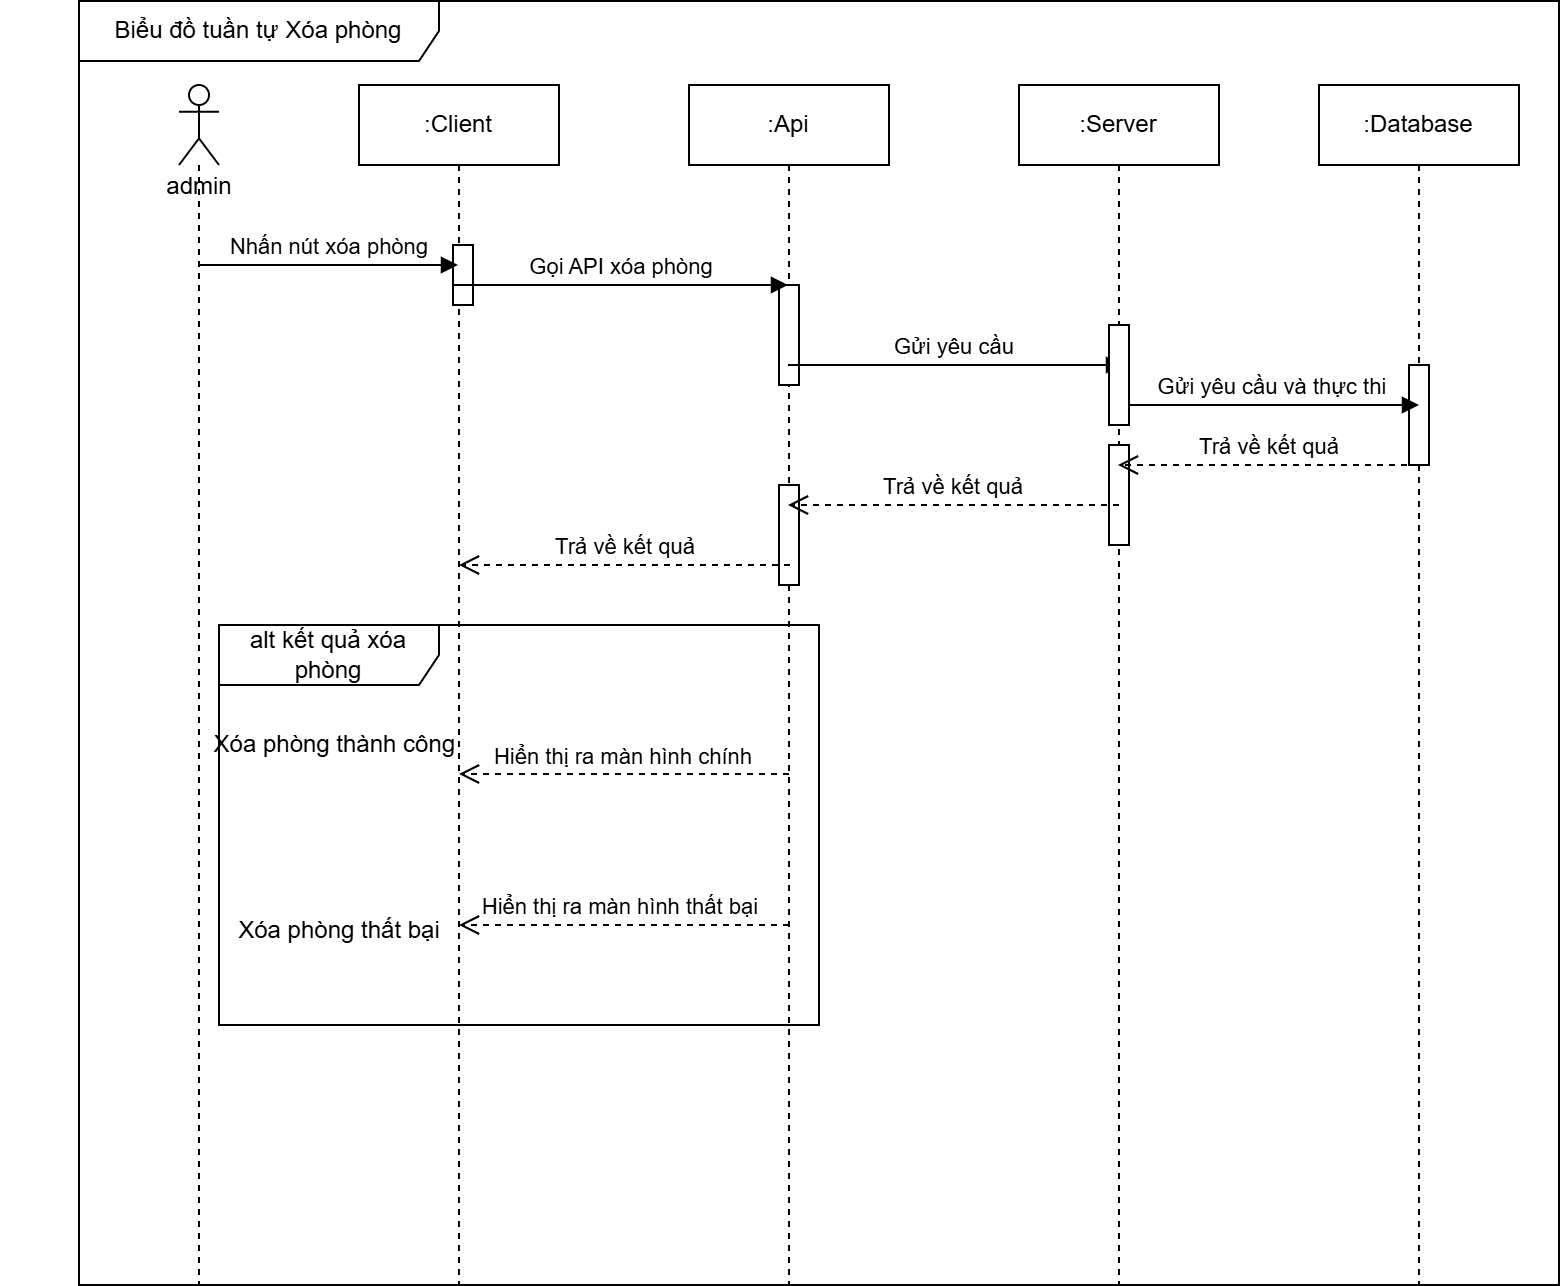

The diagram above was exported from draw.io. Its source (the exported page's mxGraphModel, read from the mxfile embedded in the PNG):
<mxGraphModel dx="1900" dy="557" grid="1" gridSize="10" guides="1" tooltips="1" connect="1" arrows="1" fold="1" page="1" pageScale="1" pageWidth="850" pageHeight="1100" math="0" shadow="0">
  <root>
    <mxCell id="0" />
    <mxCell id="1" parent="0" />
    <mxCell id="aM9ryv3xv72pqoxQDRHE-1" value=":Client" style="shape=umlLifeline;perimeter=lifelinePerimeter;whiteSpace=wrap;html=1;container=0;dropTarget=0;collapsible=0;recursiveResize=0;outlineConnect=0;portConstraint=eastwest;newEdgeStyle={&quot;edgeStyle&quot;:&quot;elbowEdgeStyle&quot;,&quot;elbow&quot;:&quot;vertical&quot;,&quot;curved&quot;:0,&quot;rounded&quot;:0};" parent="1" vertex="1">
      <mxGeometry x="160" y="80" width="100" height="600" as="geometry" />
    </mxCell>
    <mxCell id="GW5HnA62ED8j3x2sCTIx-29" value="" style="html=1;points=[[0,0,0,0,5],[0,1,0,0,-5],[1,0,0,0,5],[1,1,0,0,-5]];perimeter=orthogonalPerimeter;outlineConnect=0;targetShapes=umlLifeline;portConstraint=eastwest;newEdgeStyle={&quot;curved&quot;:0,&quot;rounded&quot;:0};" vertex="1" parent="aM9ryv3xv72pqoxQDRHE-1">
      <mxGeometry x="47" y="80" width="10" height="30" as="geometry" />
    </mxCell>
    <mxCell id="GW5HnA62ED8j3x2sCTIx-1" value="" style="shape=umlLifeline;perimeter=lifelinePerimeter;whiteSpace=wrap;html=1;container=1;dropTarget=0;collapsible=0;recursiveResize=0;outlineConnect=0;portConstraint=eastwest;newEdgeStyle={&quot;curved&quot;:0,&quot;rounded&quot;:0};participant=umlActor;size=40;" vertex="1" parent="1">
      <mxGeometry x="70" y="80" width="20" height="600" as="geometry" />
    </mxCell>
    <mxCell id="GW5HnA62ED8j3x2sCTIx-2" value="&lt;div&gt;&lt;br&gt;&lt;/div&gt;&lt;div&gt;&lt;br&gt;&lt;/div&gt;&lt;div&gt;&lt;span style=&quot;background-color: initial;&quot;&gt;admin&lt;/span&gt;&lt;/div&gt;&lt;div&gt;&lt;br&gt;&lt;/div&gt;" style="text;html=1;align=center;verticalAlign=middle;resizable=0;points=[];autosize=1;strokeColor=none;fillColor=none;" vertex="1" parent="1">
      <mxGeometry x="50" y="88" width="60" height="70" as="geometry" />
    </mxCell>
    <mxCell id="GW5HnA62ED8j3x2sCTIx-3" value=":Api" style="shape=umlLifeline;perimeter=lifelinePerimeter;whiteSpace=wrap;html=1;container=0;dropTarget=0;collapsible=0;recursiveResize=0;outlineConnect=0;portConstraint=eastwest;newEdgeStyle={&quot;edgeStyle&quot;:&quot;elbowEdgeStyle&quot;,&quot;elbow&quot;:&quot;vertical&quot;,&quot;curved&quot;:0,&quot;rounded&quot;:0};" vertex="1" parent="1">
      <mxGeometry x="325" y="80" width="100" height="600" as="geometry" />
    </mxCell>
    <mxCell id="GW5HnA62ED8j3x2sCTIx-22" value="" style="html=1;points=[[0,0,0,0,5],[0,1,0,0,-5],[1,0,0,0,5],[1,1,0,0,-5]];perimeter=orthogonalPerimeter;outlineConnect=0;targetShapes=umlLifeline;portConstraint=eastwest;newEdgeStyle={&quot;curved&quot;:0,&quot;rounded&quot;:0};" vertex="1" parent="GW5HnA62ED8j3x2sCTIx-3">
      <mxGeometry x="45" y="100" width="10" height="50" as="geometry" />
    </mxCell>
    <mxCell id="GW5HnA62ED8j3x2sCTIx-28" value="" style="html=1;points=[[0,0,0,0,5],[0,1,0,0,-5],[1,0,0,0,5],[1,1,0,0,-5]];perimeter=orthogonalPerimeter;outlineConnect=0;targetShapes=umlLifeline;portConstraint=eastwest;newEdgeStyle={&quot;curved&quot;:0,&quot;rounded&quot;:0};" vertex="1" parent="GW5HnA62ED8j3x2sCTIx-3">
      <mxGeometry x="45" y="200" width="10" height="50" as="geometry" />
    </mxCell>
    <mxCell id="GW5HnA62ED8j3x2sCTIx-4" value=":Server" style="shape=umlLifeline;perimeter=lifelinePerimeter;whiteSpace=wrap;html=1;container=0;dropTarget=0;collapsible=0;recursiveResize=0;outlineConnect=0;portConstraint=eastwest;newEdgeStyle={&quot;edgeStyle&quot;:&quot;elbowEdgeStyle&quot;,&quot;elbow&quot;:&quot;vertical&quot;,&quot;curved&quot;:0,&quot;rounded&quot;:0};" vertex="1" parent="1">
      <mxGeometry x="490" y="80" width="100" height="600" as="geometry" />
    </mxCell>
    <mxCell id="GW5HnA62ED8j3x2sCTIx-27" value="" style="html=1;points=[[0,0,0,0,5],[0,1,0,0,-5],[1,0,0,0,5],[1,1,0,0,-5]];perimeter=orthogonalPerimeter;outlineConnect=0;targetShapes=umlLifeline;portConstraint=eastwest;newEdgeStyle={&quot;curved&quot;:0,&quot;rounded&quot;:0};" vertex="1" parent="GW5HnA62ED8j3x2sCTIx-4">
      <mxGeometry x="45" y="180" width="10" height="50" as="geometry" />
    </mxCell>
    <mxCell id="GW5HnA62ED8j3x2sCTIx-5" value=":Database" style="shape=umlLifeline;perimeter=lifelinePerimeter;whiteSpace=wrap;html=1;container=0;dropTarget=0;collapsible=0;recursiveResize=0;outlineConnect=0;portConstraint=eastwest;newEdgeStyle={&quot;edgeStyle&quot;:&quot;elbowEdgeStyle&quot;,&quot;elbow&quot;:&quot;vertical&quot;,&quot;curved&quot;:0,&quot;rounded&quot;:0};size=40;" vertex="1" parent="1">
      <mxGeometry x="640" y="80" width="100" height="600" as="geometry" />
    </mxCell>
    <mxCell id="GW5HnA62ED8j3x2sCTIx-26" value="" style="html=1;points=[[0,0,0,0,5],[0,1,0,0,-5],[1,0,0,0,5],[1,1,0,0,-5]];perimeter=orthogonalPerimeter;outlineConnect=0;targetShapes=umlLifeline;portConstraint=eastwest;newEdgeStyle={&quot;curved&quot;:0,&quot;rounded&quot;:0};" vertex="1" parent="GW5HnA62ED8j3x2sCTIx-5">
      <mxGeometry x="45" y="140" width="10" height="50" as="geometry" />
    </mxCell>
    <mxCell id="GW5HnA62ED8j3x2sCTIx-7" value="Nhấn nút xóa phòng" style="html=1;verticalAlign=bottom;endArrow=block;curved=0;rounded=0;" edge="1" parent="1" target="aM9ryv3xv72pqoxQDRHE-1">
      <mxGeometry width="80" relative="1" as="geometry">
        <mxPoint x="80" y="170" as="sourcePoint" />
        <mxPoint x="160" y="170" as="targetPoint" />
      </mxGeometry>
    </mxCell>
    <mxCell id="GW5HnA62ED8j3x2sCTIx-11" value="Gọi API xóa phòng" style="html=1;verticalAlign=bottom;endArrow=block;curved=0;rounded=0;" edge="1" parent="1">
      <mxGeometry width="80" relative="1" as="geometry">
        <mxPoint x="207" y="180" as="sourcePoint" />
        <mxPoint x="374.5" y="180" as="targetPoint" />
      </mxGeometry>
    </mxCell>
    <mxCell id="GW5HnA62ED8j3x2sCTIx-12" value="Gửi yêu cầu&amp;nbsp;" style="html=1;verticalAlign=bottom;endArrow=block;curved=0;rounded=0;" edge="1" parent="1">
      <mxGeometry width="80" relative="1" as="geometry">
        <mxPoint x="374.5" y="220" as="sourcePoint" />
        <mxPoint x="542" y="220" as="targetPoint" />
      </mxGeometry>
    </mxCell>
    <mxCell id="GW5HnA62ED8j3x2sCTIx-13" value="Gửi yêu cầu và thực thi&amp;nbsp;" style="html=1;verticalAlign=bottom;endArrow=block;curved=0;rounded=0;" edge="1" parent="1" source="GW5HnA62ED8j3x2sCTIx-23">
      <mxGeometry width="80" relative="1" as="geometry">
        <mxPoint x="540" y="240" as="sourcePoint" />
        <mxPoint x="690" y="240" as="targetPoint" />
      </mxGeometry>
    </mxCell>
    <mxCell id="GW5HnA62ED8j3x2sCTIx-14" value="Trả về kết quả" style="html=1;verticalAlign=bottom;endArrow=open;dashed=1;endSize=8;curved=0;rounded=0;" edge="1" parent="1">
      <mxGeometry relative="1" as="geometry">
        <mxPoint x="690" y="270" as="sourcePoint" />
        <mxPoint x="539.5" y="270" as="targetPoint" />
      </mxGeometry>
    </mxCell>
    <mxCell id="GW5HnA62ED8j3x2sCTIx-15" value="Trả về kết quả" style="html=1;verticalAlign=bottom;endArrow=open;dashed=1;endSize=8;curved=0;rounded=0;" edge="1" parent="1">
      <mxGeometry relative="1" as="geometry">
        <mxPoint x="540" y="290" as="sourcePoint" />
        <mxPoint x="374.5" y="290" as="targetPoint" />
      </mxGeometry>
    </mxCell>
    <mxCell id="GW5HnA62ED8j3x2sCTIx-20" value="Hiển thị ra màn hình chính" style="html=1;verticalAlign=bottom;endArrow=open;dashed=1;endSize=8;curved=0;rounded=0;" edge="1" parent="1">
      <mxGeometry relative="1" as="geometry">
        <mxPoint x="375" y="424.5" as="sourcePoint" />
        <mxPoint x="210" y="424.5" as="targetPoint" />
      </mxGeometry>
    </mxCell>
    <mxCell id="GW5HnA62ED8j3x2sCTIx-25" value="" style="html=1;verticalAlign=bottom;endArrow=block;curved=0;rounded=0;" edge="1" parent="1" target="GW5HnA62ED8j3x2sCTIx-23">
      <mxGeometry width="80" relative="1" as="geometry">
        <mxPoint x="540" y="240" as="sourcePoint" />
        <mxPoint x="690" y="240" as="targetPoint" />
      </mxGeometry>
    </mxCell>
    <mxCell id="GW5HnA62ED8j3x2sCTIx-23" value="" style="html=1;points=[[0,0,0,0,5],[0,1,0,0,-5],[1,0,0,0,5],[1,1,0,0,-5]];perimeter=orthogonalPerimeter;outlineConnect=0;targetShapes=umlLifeline;portConstraint=eastwest;newEdgeStyle={&quot;curved&quot;:0,&quot;rounded&quot;:0};" vertex="1" parent="1">
      <mxGeometry x="535" y="200" width="10" height="50" as="geometry" />
    </mxCell>
    <mxCell id="GW5HnA62ED8j3x2sCTIx-30" value="Biểu đồ tuần tự Xóa phòng" style="shape=umlFrame;whiteSpace=wrap;html=1;pointerEvents=0;width=180;height=30;" vertex="1" parent="1">
      <mxGeometry x="20" y="38" width="740" height="642" as="geometry" />
    </mxCell>
    <mxCell id="GW5HnA62ED8j3x2sCTIx-33" value="Trả về kết quả" style="html=1;verticalAlign=bottom;endArrow=open;dashed=1;endSize=8;curved=0;rounded=0;" edge="1" parent="1">
      <mxGeometry relative="1" as="geometry">
        <mxPoint x="375.5" y="320" as="sourcePoint" />
        <mxPoint x="210" y="320" as="targetPoint" />
      </mxGeometry>
    </mxCell>
    <mxCell id="GW5HnA62ED8j3x2sCTIx-35" value="alt kết quả xóa phòng" style="shape=umlFrame;whiteSpace=wrap;html=1;pointerEvents=0;width=110;height=30;" vertex="1" parent="1">
      <mxGeometry x="90" y="350" width="300" height="200" as="geometry" />
    </mxCell>
    <mxCell id="GW5HnA62ED8j3x2sCTIx-36" value="&amp;nbsp; &amp;nbsp; &amp;nbsp; &amp;nbsp; &amp;nbsp; &amp;nbsp; &amp;nbsp; &amp;nbsp; &amp;nbsp; &amp;nbsp; &amp;nbsp; &amp;nbsp; &amp;nbsp; &amp;nbsp; Xóa phòng thành công" style="text;html=1;align=center;verticalAlign=middle;resizable=0;points=[];autosize=1;strokeColor=none;fillColor=none;" vertex="1" parent="1">
      <mxGeometry x="-19" y="395" width="240" height="30" as="geometry" />
    </mxCell>
    <mxCell id="GW5HnA62ED8j3x2sCTIx-37" value="Hiển thị ra màn hình thất bại&amp;nbsp;" style="html=1;verticalAlign=bottom;endArrow=open;dashed=1;endSize=8;curved=0;rounded=0;" edge="1" parent="1">
      <mxGeometry relative="1" as="geometry">
        <mxPoint x="375" y="500" as="sourcePoint" />
        <mxPoint x="210" y="500" as="targetPoint" />
      </mxGeometry>
    </mxCell>
    <mxCell id="GW5HnA62ED8j3x2sCTIx-38" value="Xóa phòng thất bại" style="text;html=1;align=center;verticalAlign=middle;resizable=0;points=[];autosize=1;strokeColor=none;fillColor=none;" vertex="1" parent="1">
      <mxGeometry x="90" y="488" width="120" height="30" as="geometry" />
    </mxCell>
  </root>
</mxGraphModel>